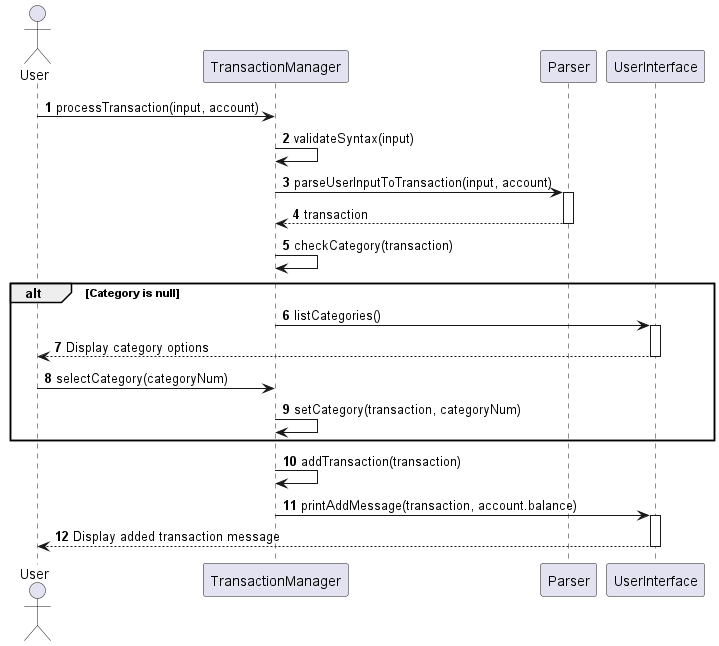

The diagram above was rendered by PlantUML. Its source (embedded in the PNG):
@startuml
'https://plantuml.com/sequence-diagram

autonumber

actor User
participant "TransactionManager" as TM
participant "Parser" as P
participant "UserInterface" as UI

User -> TM: processTransaction(input, account)
TM -> TM: validateSyntax(input)
TM -> P: parseUserInputToTransaction(input, account)
activate P
P --> TM: transaction
deactivate P
TM -> TM: checkCategory(transaction)
alt Category is null
    TM -> UI: listCategories()
    activate UI
    UI --> User: Display category options
    deactivate UI
    User -> TM: selectCategory(categoryNum)
    TM -> TM: setCategory(transaction, categoryNum)
end
TM -> TM: addTransaction(transaction)
TM -> UI: printAddMessage(transaction, account.balance)
activate UI
UI --> User: Display added transaction message
deactivate UI
@enduml